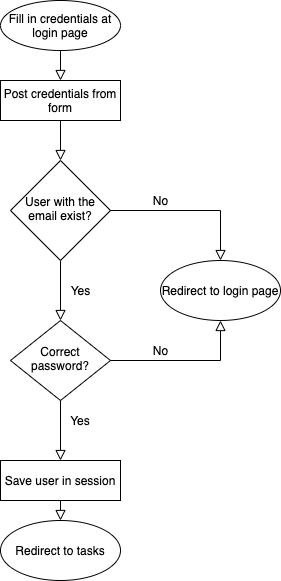

The diagram above was exported from draw.io. Its source (the exported page's mxGraphModel, read from the mxfile embedded in the PNG):
<mxGraphModel dx="443" dy="538" grid="1" gridSize="10" guides="1" tooltips="1" connect="1" arrows="1" fold="1" page="1" pageScale="1" pageWidth="827" pageHeight="1169" background="#ffffff" math="0" shadow="0">
  <root>
    <mxCell id="WIyWlLk6GJQsqaUBKTNV-0" />
    <mxCell id="WIyWlLk6GJQsqaUBKTNV-1" parent="WIyWlLk6GJQsqaUBKTNV-0" />
    <mxCell id="WIyWlLk6GJQsqaUBKTNV-2" value="" style="rounded=0;html=1;jettySize=auto;orthogonalLoop=1;fontSize=11;endArrow=block;endFill=0;endSize=8;strokeWidth=1;shadow=0;labelBackgroundColor=none;edgeStyle=orthogonalEdgeStyle;" parent="WIyWlLk6GJQsqaUBKTNV-1" target="WIyWlLk6GJQsqaUBKTNV-6" edge="1">
      <mxGeometry relative="1" as="geometry">
        <mxPoint x="220" y="130" as="sourcePoint" />
      </mxGeometry>
    </mxCell>
    <mxCell id="WIyWlLk6GJQsqaUBKTNV-4" value="&lt;font style=&quot;font-size: 12px&quot;&gt;Yes&lt;/font&gt;" style="rounded=0;html=1;jettySize=auto;orthogonalLoop=1;fontSize=11;endArrow=block;endFill=0;endSize=8;strokeWidth=1;shadow=0;labelBackgroundColor=none;edgeStyle=orthogonalEdgeStyle;" parent="WIyWlLk6GJQsqaUBKTNV-1" source="WIyWlLk6GJQsqaUBKTNV-6" target="WIyWlLk6GJQsqaUBKTNV-10" edge="1">
      <mxGeometry y="20" relative="1" as="geometry">
        <mxPoint as="offset" />
      </mxGeometry>
    </mxCell>
    <mxCell id="WIyWlLk6GJQsqaUBKTNV-6" value="User with the email exist?" style="rhombus;whiteSpace=wrap;html=1;shadow=0;fontFamily=Helvetica;fontSize=12;align=center;strokeWidth=1;spacing=6;spacingTop=-4;" parent="WIyWlLk6GJQsqaUBKTNV-1" vertex="1">
      <mxGeometry x="170" y="170" width="100" height="100" as="geometry" />
    </mxCell>
    <mxCell id="WIyWlLk6GJQsqaUBKTNV-8" value="" style="rounded=0;html=1;jettySize=auto;orthogonalLoop=1;fontSize=11;endArrow=block;endFill=0;endSize=8;strokeWidth=1;shadow=0;labelBackgroundColor=none;edgeStyle=orthogonalEdgeStyle;entryX=0.5;entryY=0;entryDx=0;entryDy=0;" parent="WIyWlLk6GJQsqaUBKTNV-1" source="WIyWlLk6GJQsqaUBKTNV-10" target="nQgEerBxLXMO5dZInzUW-18" edge="1">
      <mxGeometry x="0.3333" y="20" relative="1" as="geometry">
        <mxPoint as="offset" />
        <mxPoint x="220" y="460" as="targetPoint" />
      </mxGeometry>
    </mxCell>
    <mxCell id="WIyWlLk6GJQsqaUBKTNV-10" value="Correct password?" style="rhombus;whiteSpace=wrap;html=1;shadow=0;fontFamily=Helvetica;fontSize=12;align=center;strokeWidth=1;spacing=6;spacingTop=-4;" parent="WIyWlLk6GJQsqaUBKTNV-1" vertex="1">
      <mxGeometry x="170" y="330" width="100" height="80" as="geometry" />
    </mxCell>
    <mxCell id="nQgEerBxLXMO5dZInzUW-3" value="" style="rounded=0;html=1;jettySize=auto;orthogonalLoop=1;fontSize=11;endArrow=block;endFill=0;endSize=8;strokeWidth=1;shadow=0;labelBackgroundColor=none;edgeStyle=orthogonalEdgeStyle;exitX=0.5;exitY=1;exitDx=0;exitDy=0;entryX=0.5;entryY=0;entryDx=0;entryDy=0;" parent="WIyWlLk6GJQsqaUBKTNV-1" edge="1">
      <mxGeometry relative="1" as="geometry">
        <mxPoint x="220" y="60" as="sourcePoint" />
        <mxPoint x="220" y="90" as="targetPoint" />
      </mxGeometry>
    </mxCell>
    <mxCell id="nQgEerBxLXMO5dZInzUW-8" value="" style="rounded=0;html=1;jettySize=auto;orthogonalLoop=1;fontSize=11;endArrow=block;endFill=0;endSize=8;strokeWidth=1;shadow=0;labelBackgroundColor=none;edgeStyle=orthogonalEdgeStyle;exitX=1;exitY=0.5;exitDx=0;exitDy=0;entryX=0.5;entryY=0;entryDx=0;entryDy=0;" parent="WIyWlLk6GJQsqaUBKTNV-1" source="WIyWlLk6GJQsqaUBKTNV-6" edge="1" target="m3z2PQD3YAwXR1QjC3Tm-7">
      <mxGeometry relative="1" as="geometry">
        <mxPoint x="120" y="220" as="sourcePoint" />
        <mxPoint x="375" y="260" as="targetPoint" />
        <Array as="points">
          <mxPoint x="380" y="220" />
        </Array>
      </mxGeometry>
    </mxCell>
    <mxCell id="nQgEerBxLXMO5dZInzUW-15" value="Post credentials from form" style="rounded=0;whiteSpace=wrap;html=1;" parent="WIyWlLk6GJQsqaUBKTNV-1" vertex="1">
      <mxGeometry x="160" y="90" width="120" height="40" as="geometry" />
    </mxCell>
    <mxCell id="nQgEerBxLXMO5dZInzUW-17" value="Fill in credentials at login page" style="ellipse;whiteSpace=wrap;html=1;" parent="WIyWlLk6GJQsqaUBKTNV-1" vertex="1">
      <mxGeometry x="160" y="10" width="120" height="50" as="geometry" />
    </mxCell>
    <mxCell id="nQgEerBxLXMO5dZInzUW-18" value="Save user in session" style="rounded=0;whiteSpace=wrap;html=1;" parent="WIyWlLk6GJQsqaUBKTNV-1" vertex="1">
      <mxGeometry x="160" y="470" width="120" height="40" as="geometry" />
    </mxCell>
    <mxCell id="nQgEerBxLXMO5dZInzUW-20" value="Yes" style="text;html=1;strokeColor=none;fillColor=none;align=center;verticalAlign=middle;whiteSpace=wrap;rounded=0;" parent="WIyWlLk6GJQsqaUBKTNV-1" vertex="1">
      <mxGeometry x="220" y="420" width="40" height="20" as="geometry" />
    </mxCell>
    <mxCell id="nQgEerBxLXMO5dZInzUW-24" value="" style="rounded=0;html=1;jettySize=auto;orthogonalLoop=1;fontSize=11;endArrow=block;endFill=0;endSize=8;strokeWidth=1;shadow=0;labelBackgroundColor=none;edgeStyle=orthogonalEdgeStyle;" parent="WIyWlLk6GJQsqaUBKTNV-1" edge="1">
      <mxGeometry relative="1" as="geometry">
        <mxPoint x="220" y="510" as="sourcePoint" />
        <mxPoint x="220" y="530" as="targetPoint" />
      </mxGeometry>
    </mxCell>
    <mxCell id="nQgEerBxLXMO5dZInzUW-27" value="Redirect to tasks" style="ellipse;whiteSpace=wrap;html=1;" parent="WIyWlLk6GJQsqaUBKTNV-1" vertex="1">
      <mxGeometry x="160" y="530" width="120" height="60" as="geometry" />
    </mxCell>
    <mxCell id="m3z2PQD3YAwXR1QjC3Tm-3" value="" style="rounded=0;html=1;jettySize=auto;orthogonalLoop=1;fontSize=11;endArrow=block;endFill=0;endSize=8;strokeWidth=1;shadow=0;labelBackgroundColor=none;edgeStyle=orthogonalEdgeStyle;entryX=0.5;entryY=1;entryDx=0;entryDy=0;exitX=1;exitY=0.5;exitDx=0;exitDy=0;startArrow=none;" edge="1" parent="WIyWlLk6GJQsqaUBKTNV-1" source="WIyWlLk6GJQsqaUBKTNV-10" target="m3z2PQD3YAwXR1QjC3Tm-7">
      <mxGeometry x="0.3333" y="20" relative="1" as="geometry">
        <mxPoint as="offset" />
        <mxPoint x="375" y="320" as="targetPoint" />
        <mxPoint x="140" y="380" as="sourcePoint" />
      </mxGeometry>
    </mxCell>
    <mxCell id="m3z2PQD3YAwXR1QjC3Tm-5" value="No" style="text;html=1;align=center;verticalAlign=middle;resizable=0;points=[];autosize=1;strokeColor=none;" vertex="1" parent="WIyWlLk6GJQsqaUBKTNV-1">
      <mxGeometry x="305" y="200" width="30" height="20" as="geometry" />
    </mxCell>
    <mxCell id="m3z2PQD3YAwXR1QjC3Tm-6" value="No" style="text;html=1;align=center;verticalAlign=middle;resizable=0;points=[];autosize=1;strokeColor=none;" vertex="1" parent="WIyWlLk6GJQsqaUBKTNV-1">
      <mxGeometry x="305" y="350" width="30" height="20" as="geometry" />
    </mxCell>
    <mxCell id="m3z2PQD3YAwXR1QjC3Tm-7" value="Redirect to login page" style="ellipse;whiteSpace=wrap;html=1;" vertex="1" parent="WIyWlLk6GJQsqaUBKTNV-1">
      <mxGeometry x="320" y="270" width="120" height="60" as="geometry" />
    </mxCell>
  </root>
</mxGraphModel>